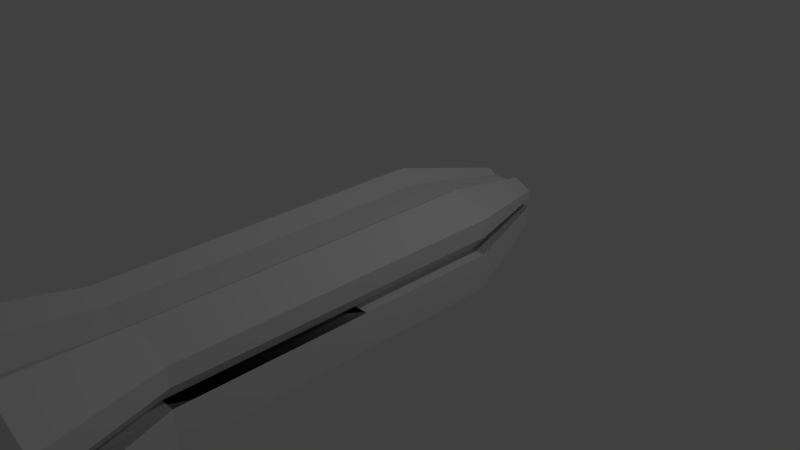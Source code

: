 # Source: shuttle.blend  (saved by Blender 2.71.0; exported with 4.5.12 LTS)
import bpy
from mathutils import Matrix  # noqa: F401  (used for matrix-valued properties, if any)

bpy.ops.wm.read_factory_settings(use_empty=True)
scene = bpy.context.scene
scene.name = 'Scene'

# ---- collections
col_collection_1 = bpy.data.collections.new('Collection 1'); scene.collection.children.link(col_collection_1)

# ---- materials (node trees are filled in below, after node groups)
mat_material = bpy.data.materials.new('Material')
mat_material.alpha_threshold = 0.0
mat_material.use_transparent_shadow = False
mat_material.roughness = 0.5
mat_material.line_color = (0.0, 0.0, 0.0, 1.0)

# ---- material node trees

# ---- world
world_world = bpy.data.worlds.new('World'); scene.world = world_world
world_world.color = (0.05088, 0.05088, 0.05088)
world_world.use_sun_shadow = False
world_world.sun_shadow_jitter_overblur = 0.0
world_world.cycles.sampling_method = 'MANUAL'
world_world.cycles.sample_map_resolution = 256

# ---- cameras
cam_camera = bpy.data.cameras.new('Camera')
cam_camera.clip_end = 100.0
cam_camera.lens = 35.0
cam_camera.sensor_width = 32.0
cam_camera.sensor_height = 18.0
cam_camera.ortho_scale = 7.314
cam_camera.dof.focus_distance = 0.0
cam_camera.dof.aperture_fstop = 128.0

# ---- lights
light_lamp = bpy.data.lights.new('Lamp', 'POINT')
light_lamp.transmission_factor = 0.0
light_lamp.cutoff_distance = 30.0
light_lamp.energy = 100.0
light_lamp.shadow_buffer_clip_start = 1.001
light_lamp.shadow_soft_size = 0.1
light_lamp.shadow_maximum_resolution = 0.006
light_lamp.use_absolute_resolution = True
light_lamp.cycles.use_multiple_importance_sampling = False

# ---- meshes
me_cube = bpy.data.meshes.new('Cube')
me_cube.from_pydata([(0.5, 1.0, -0.75), (0.5, -1.0, -0.75), (-0.5, -1.0, -0.75), (-0.5, 1.0, -0.75), (0.5, 1.0, 0.75), (0.5, -1.0, 0.75), (-0.5, -1.0, 0.75), (-0.5, 1.0, 0.75), (0.5, -5.96e-08, -0.75), (1.788e-07, 1.0, -0.75), (1.0, 1.0, 0.0), (0.0, -1.0, -0.75), (1.0, -1.0, 0.0), (-0.5, 2.98e-07, -0.75), (-1.0, -1.0, 0.0), (-1.0, 1.0, 0.0), (0.5, -5.364e-07, 0.75), (2.384e-07, 1.0, 0.6), (-5.364e-07, -1.0, 0.6), (-0.5, 1.788e-07, 0.75), (5.96e-08, 1.192e-07, -0.75), (-1.49e-07, -1.788e-07, 0.6), (1.0, -2.98e-07, 0.0), (-1.5, -5.0, -0.007955), (-1.0, 2.384e-07, 0.0), (0.5, -0.5, -0.75), (-0.25, 1.0, -0.75), (1.0, 1.0, 0.5), (-0.25, -1.0, -0.75), (1.0, -1.0, 0.5), (-0.5, 0.5, -0.75), (-1.0, -1.0, 0.5), (-1.0, 1.0, 0.5), (0.5, -0.5, 0.75), (-0.25, 1.0, 0.6), (-0.25, -1.0, 0.6), (-0.5, 0.5, 0.75), (0.5, 0.5, -0.75), (0.25, 1.0, -0.75), (1.0, 1.0, -0.5), (0.25, -1.0, -0.75), (1.0, -1.0, -0.5), (-0.5, -0.5, -0.75), (-1.0, -1.0, -0.5), (-1.0, 1.0, -0.5), (0.5, 0.5, 0.75), (0.25, 1.0, 0.6), (0.25, -1.0, 0.6), (-0.5, -0.5, 0.75), (-0.25, 2.086e-07, -0.75), (0.25, 2.98e-08, -0.75), (1.192e-07, 0.5, -0.75), (2.98e-08, -0.5, -0.75), (-3.427e-07, -0.5, 0.6), (4.47e-08, 0.5, 0.6), (0.25, -3.576e-07, 0.6), (-0.25, 0.0, 0.6), (1.0, -0.5, 0.0), (1.0, 0.5, 0.0), (1.0, -1.788e-07, -0.5), (1.0, -4.172e-07, 0.5), (-0.5, -1.0, 0.0), (0.5, -1.0, 0.0), (1.5, -5.0, -0.007955), (-6.498e-07, -5.0, -0.9455), (-1.0, 0.5, 0.0), (-1.0, -0.5, 0.0), (-1.0, 2.682e-07, -0.5), (-1.0, 2.086e-07, 0.5), (-0.5, 1.0, 0.0), (0.5, 1.0, 0.0), (-0.25, -0.5, -0.75), (-0.25, -0.5, 0.6), (1.0, -0.5, 0.5), (-0.75, -5.0, 0.9295), (-1.0, 0.5, 0.5), (-0.25, 0.5, -0.75), (0.25, 0.5, -0.75), (0.25, -0.5, -0.75), (0.25, -0.5, 0.6), (0.25, 0.5, 0.6), (-0.25, 0.5, 0.6), (1.0, -0.5, -0.5), (1.0, 0.5, -0.5), (1.0, 0.5, 0.5), (0.75, -5.0, 0.9295), (-0.75, -5.0, -0.9455), (0.75, -5.0, -0.9455), (-1.0, 0.5, -0.5), (-1.0, -0.5, -0.5), (-1.0, -0.5, 0.5), (1.0, -0.75, 0.0), (1.0, 0.75, 0.0), (1.0, -3.576e-07, 0.25), (1.0, 1.0, 0.25), (1.0, -1.0, 0.25), (1.0, -0.25, 0.0), (1.0, 0.25, 0.0), (1.0, -0.75, 0.5), (1.0, -0.25, 0.5), (1.0, -0.5, 0.25), (1.0, 0.25, 0.5), (1.0, 0.75, 0.5), (1.0, 0.5, 0.25), (1.0, -0.75, 0.25), (1.0, -0.25, 0.25), (1.0, 0.25, 0.25), (1.0, 0.75, 0.25), (-1.0, 0.75, 0.0), (-1.0, -0.75, 0.0), (-1.0, 2.235e-07, 0.25), (-1.0, -1.0, 0.25), (-1.0, 1.0, 0.25), (-1.0, 0.25, 0.0), (-1.0, -0.25, 0.0), (-1.0, 0.75, 0.5), (-1.0, 0.25, 0.5), (-1.0, 0.5, 0.25), (-1.0, -0.25, 0.5), (-1.0, -0.75, 0.5), (-1.0, -0.5, 0.25), (-1.0, 0.75, 0.25), (-1.0, 0.25, 0.25), (-1.0, -0.25, 0.25), (-1.0, -0.75, 0.25), (0.5, 1.0, 0.25), (-0.5, 1.0, 0.25), (-0.5, -1.0, 0.25), (0.5, -1.0, 0.25), (-0.8, -1.0, 1.49e-08), (-0.8, 1.0, 1.49e-08), (-0.8, 1.989e-07, 1.49e-08), (-0.8, 0.5, 1.49e-08), (-0.8, -0.5, 1.49e-08), (-0.8, 0.75, 1.49e-08), (-0.8, -0.75, 1.49e-08), (-0.8, 1.84e-07, 0.25), (-0.8, -1.0, 0.25), (-0.8, 1.0, 0.25), (-0.8, 0.25, 1.49e-08), (-0.8, -0.25, 1.49e-08), (-0.8, 0.5, 0.25), (-0.8, -0.5, 0.25), (-0.8, 0.75, 0.25), (-0.8, 0.25, 0.25), (-0.8, -0.25, 0.25), (-0.8, -0.75, 0.25), (0.8, 1.0, -2.235e-08), (0.8, -1.0, -2.235e-08), (0.8, -2.387e-07, -2.235e-08), (0.8, -0.5, -2.235e-08), (0.8, 0.5, -2.235e-08), (0.8, -0.75, -2.235e-08), (0.8, 0.75, -2.235e-08), (0.8, -2.983e-07, 0.25), (0.8, 1.0, 0.25), (0.8, -1.0, 0.25), (0.8, -0.25, -2.235e-08), (0.8, 0.25, -2.235e-08), (0.8, -0.5, 0.25), (0.8, 0.5, 0.25), (0.8, -0.75, 0.25), (0.8, -0.25, 0.25), (0.8, 0.25, 0.25), (0.8, 0.75, 0.25), (0.25, 2.5, -0.3591), (-0.25, 2.5, -0.3591), (0.25, 2.5, 0.3909), (-0.25, 2.5, 0.3909), (-3.53e-08, 2.5, -0.3591), (0.5, 2.5, 0.01591), (-0.5, 2.5, 0.01591), (-5.498e-09, 2.5, 0.3159), (-5.498e-09, 2.5, 0.01591), (-0.125, 2.5, -0.3591), (0.5, 2.5, 0.2659), (-0.5, 2.5, 0.2659), (-0.125, 2.5, 0.3159), (0.125, 2.5, -0.3591), (0.5, 2.5, -0.2341), (-0.5, 2.5, -0.2341), (0.125, 2.5, 0.3159), (-0.25, 2.5, 0.01591), (0.25, 2.5, 0.01591), (-5.498e-09, 2.5, 0.2659), (-2.04e-08, 2.5, -0.2341), (-0.25, 2.5, -0.2341), (-0.25, 2.5, 0.2659), (0.25, 2.5, 0.2659), (0.25, 2.5, -0.2341), (0.5, 2.5, 0.1409), (-0.5, 2.5, 0.1409), (0.25, 2.5, 0.1409), (-0.25, 2.5, 0.1409), (-0.4, 2.5, 0.01591), (-0.4, 2.5, 0.1409), (0.4, 2.5, 0.01591), (0.4, 2.5, 0.1409), (0.5, -3.5, -0.75), (-0.5, -3.5, -0.75), (0.5, -3.5, 0.75), (-0.5, -3.5, 0.75), (0.0, -3.5, -0.75), (1.0, -3.5, 0.0), (-1.0, -3.5, 0.0), (-5.364e-07, -3.5, 0.6), (-0.25, -3.5, -0.75), (1.0, -3.5, 0.5), (-1.0, -3.5, 0.5), (-0.25, -3.5, 0.6), (0.25, -3.5, -0.75), (1.0, -3.5, -0.5), (-1.0, -3.5, -0.5), (0.25, -3.5, 0.6), (-0.5, -3.5, 0.0), (0.5, -3.5, 0.0), (1.0, -3.5, 0.25), (-1.0, -3.5, 0.25), (-0.5, -3.5, 0.25), (0.5, -3.5, 0.25), (-0.8, -3.5, 1.49e-08), (-0.8, -3.5, 0.25), (0.8, -3.5, -2.235e-08), (0.8, -3.5, 0.25), (-1.454e-06, -5.0, 0.742), (-1.097e-06, -5.0, -0.007955), (-0.375, -5.0, -0.9455), (1.5, -5.0, 0.617), (-1.5, -5.0, 0.617), (-0.375, -5.0, 0.742), (0.375, -5.0, -0.9455), (1.5, -5.0, -0.633), (-1.5, -5.0, -0.633), (0.375, -5.0, 0.742), (-0.75, -5.0, -0.007955), (0.75, -5.0, -0.007955), (-8.734e-07, -5.0, -0.633), (-1.276e-06, -5.0, 0.617), (-0.75, -5.0, 0.617), (-0.75, -5.0, -0.633), (0.75, -5.0, -0.633), (0.75, -5.0, 0.617), (1.5, -5.0, 0.3045), (-1.5, -5.0, 0.3045), (-0.75, -5.0, 0.3045), (0.75, -5.0, 0.3045), (-1.2, -5.0, -0.007955), (-1.2, -5.0, 0.3045), (1.2, -5.0, -0.007955), (1.2, -5.0, 0.3045)], [], [(71, 28, 2, 42), (72, 48, 6, 35), (73, 33, 5, 29, 98), (128, 95, 216, 219), (75, 36, 7, 32, 115), (15, 69, 182, 171), (76, 49, 13, 30), (77, 50, 20, 51), (78, 40, 11, 52), (79, 53, 18, 47), (80, 54, 21, 55), (81, 36, 19, 56), (82, 57, 91, 12, 41), (83, 58, 97, 22, 59), (84, 45, 16, 60, 101), (12, 62, 215, 203), (40, 1, 198, 210), (29, 5, 200, 207), (88, 65, 108, 15, 44), (89, 66, 114, 24, 67), (90, 48, 19, 68, 118), (139, 144, 141, 132), (155, 147, 196, 197), (125, 155, 197, 192), (49, 71, 42, 13), (20, 52, 71, 49), (52, 11, 28, 71), (53, 72, 35, 18), (21, 56, 72, 53), (56, 19, 48, 72), (104, 98, 29, 95), (105, 99, 73, 100), (60, 16, 33, 73, 99), (131, 136, 144, 139), (47, 18, 205, 213), (31, 111, 217, 208), (121, 115, 32, 112), (122, 116, 75, 117), (68, 19, 36, 75, 116), (34, 17, 172, 177), (0, 38, 178, 165), (4, 27, 175, 167), (26, 76, 30, 3), (9, 51, 76, 26), (51, 20, 49, 76), (38, 77, 51, 9), (0, 37, 77, 38), (37, 8, 50, 77), (50, 78, 52, 20), (8, 25, 78, 50), (25, 1, 40, 78), (33, 79, 47, 5), (16, 55, 79, 33), (55, 21, 53, 79), (45, 80, 55, 16), (4, 46, 80, 45), (46, 17, 54, 80), (54, 81, 56, 21), (17, 34, 81, 54), (34, 7, 36, 81), (25, 82, 41, 1), (8, 59, 82, 25), (59, 22, 96, 57, 82), (37, 83, 59, 8), (0, 39, 83, 37), (39, 10, 92, 58, 83), (106, 101, 60, 93), (107, 102, 84, 103), (27, 4, 45, 84, 102), (156, 128, 219, 223), (6, 31, 208, 201), (62, 148, 222, 215), (11, 40, 210, 202), (137, 129, 220, 221), (111, 137, 221, 217), (129, 61, 214, 220), (129, 14, 204, 220), (35, 6, 201, 209), (30, 88, 44, 3), (13, 67, 88, 30), (67, 24, 113, 65, 88), (42, 89, 67, 13), (2, 43, 89, 42), (43, 14, 109, 66, 89), (123, 118, 68, 110), (124, 119, 90, 120), (31, 6, 48, 90, 119), (138, 126, 193, 195), (126, 112, 191, 193), (147, 10, 170, 196), (38, 9, 169, 178), (138, 112, 191, 195), (111, 127, 218, 217), (3, 44, 180, 166), (27, 94, 190, 175), (46, 4, 167, 181), (58, 92, 153, 151), (148, 156, 223, 222), (100, 73, 98, 104), (100, 104, 161, 159), (44, 15, 171, 180), (93, 60, 99, 105), (107, 103, 160, 164), (57, 96, 157, 150), (103, 84, 101, 106), (12, 91, 152, 148), (93, 105, 162, 154), (94, 27, 102, 107), (124, 120, 142, 146), (65, 113, 139, 132), (117, 75, 115, 121), (110, 122, 144, 136), (109, 14, 129, 135), (110, 68, 116, 122), (152, 161, 156, 148), (120, 123, 145, 142), (120, 90, 118, 123), (108, 65, 132, 134), (24, 114, 140, 131), (111, 31, 119, 124), (70, 10, 170, 183), (134, 143, 138, 130), (26, 3, 166, 174), (132, 141, 143, 134), (140, 145, 136, 131), (133, 142, 145, 140), (135, 146, 142, 133), (129, 137, 146, 135), (117, 121, 143, 141), (66, 109, 135, 133), (156, 95, 216, 223), (113, 24, 131, 139), (123, 110, 136, 145), (15, 108, 134, 130), (114, 66, 133, 140), (122, 117, 141, 144), (111, 124, 146, 137), (121, 112, 138, 143), (150, 159, 161, 152), (157, 162, 159, 150), (149, 154, 162, 157), (158, 163, 154, 149), (151, 160, 163, 158), (153, 164, 160, 151), (147, 155, 164, 153), (22, 97, 158, 149), (106, 93, 154, 163), (92, 10, 147, 153), (97, 58, 151, 158), (105, 100, 159, 162), (94, 107, 164, 155), (104, 95, 156, 161), (91, 57, 150, 152), (103, 106, 163, 160), (96, 22, 149, 157), (147, 70, 183, 196), (186, 174, 166, 180), (188, 192, 183, 173, 184), (189, 178, 169, 185), (182, 186, 180, 171), (173, 185, 186, 182), (185, 169, 174, 186), (177, 187, 176, 168), (172, 184, 187, 177), (184, 173, 182, 193, 187), (181, 188, 184, 172), (167, 175, 188, 181), (183, 189, 185, 173), (170, 179, 189, 183), (179, 165, 178, 189), (183, 192, 197, 196), (175, 190, 192, 188), (176, 187, 193, 191), (182, 194, 195, 193), (130, 138, 195, 194), (7, 34, 177, 168), (15, 130, 194, 171), (32, 7, 168, 176), (10, 39, 179, 170), (94, 155, 197, 190), (112, 32, 176, 191), (9, 26, 174, 169), (69, 130, 194, 182), (94, 125, 192, 190), (39, 0, 165, 179), (17, 46, 181, 172), (212, 199, 86, 232), (221, 220, 246, 247), (214, 204, 23, 234), (202, 210, 230, 64), (222, 223, 249, 248), (204, 212, 232, 23), (216, 207, 227, 242), (220, 204, 23, 246), (207, 200, 85, 227), (208, 217, 243, 228), (206, 202, 64, 226), (209, 201, 74, 229), (220, 214, 234, 246), (198, 211, 231, 87), (219, 216, 242, 245), (200, 213, 233, 85), (205, 209, 229, 224), (217, 221, 247, 243), (12, 148, 222, 203), (14, 43, 212, 204), (5, 47, 213, 200), (127, 137, 221, 218), (95, 29, 207, 216), (41, 12, 203, 211), (43, 2, 199, 212), (28, 11, 202, 206), (1, 41, 211, 198), (18, 35, 209, 205), (2, 28, 206, 199), (61, 14, 204, 214), (238, 229, 74, 228), (239, 234, 23, 232), (240, 235, 225, 236), (241, 233, 224, 237), (225, 237, 238, 244, 234), (237, 224, 229, 238), (226, 239, 232, 86), (64, 236, 239, 226), (236, 225, 234, 239), (230, 240, 236, 64), (87, 231, 240, 230), (231, 63, 235, 240), (235, 245, 241, 237, 225), (241, 245, 242, 227), (227, 85, 233, 241), (238, 228, 243, 244), (249, 245, 235, 248), (246, 234, 244, 247), (218, 221, 247, 244), (217, 218, 244, 243), (210, 198, 87, 230), (215, 222, 248, 235), (201, 208, 228, 74), (223, 219, 245, 249), (203, 222, 248, 63), (213, 205, 224, 233), (199, 206, 226, 86), (223, 216, 242, 249), (211, 203, 63, 231), (203, 215, 235, 63)])
me_cube.materials.append(mat_material)
me_cube.use_remesh_preserve_volume = False
me_cube.use_remesh_preserve_attributes = False
me_cube.use_mirror_vertex_groups = False
me_cube.update()

# ---- objects
ob_cube = bpy.data.objects.new('Cube', me_cube)
ob_lamp = bpy.data.objects.new('Lamp', light_lamp)
ob_camera = bpy.data.objects.new('Camera', cam_camera)

# ---- transforms, parenting, visibility, modifiers, constraints
ob_cube.location = (0.0, 0.0, 0.0)
ob_cube.lock_rotations_4d = False
ob_cube.empty_display_type = 'ARROWS'
ob_cube.lineart.crease_threshold = 0.0
ob_lamp.location = (4.076, 1.005, 5.904)
ob_lamp.rotation_euler = (0.6503, 0.05522, 1.866)
ob_lamp.lock_rotations_4d = False
ob_lamp.empty_display_type = 'ARROWS'
ob_lamp.color = (0.0, 0.0, 0.0, 0.0)
ob_lamp.lineart.crease_threshold = 0.0
ob_camera.location = (7.481, -6.508, 5.344)
ob_camera.rotation_euler = (1.109, 0.01082, 0.8149)
ob_camera.lock_rotations_4d = False
ob_camera.empty_display_type = 'ARROWS'
ob_camera.color = (0.0, 0.0, 0.0, 0.0)
ob_camera.display_type = 'WIRE'
ob_camera.lineart.crease_threshold = 0.0

# ---- collection membership
col_collection_1.objects.link(ob_cube)
col_collection_1.objects.link(ob_lamp)
col_collection_1.objects.link(ob_camera)

# ---- scene / render settings (as saved in the file)
scene.camera = ob_camera
scene.frame_start = 1; scene.frame_end = 250; scene.frame_set(1)
scene.render.engine = 'BLENDER_EEVEE_NEXT'
scene.render.resolution_percentage = 50
scene.render.dither_intensity = 0.0
scene.cycles.use_denoising = False
scene.cycles.samples = 10
scene.cycles.sampling_pattern = 'TABULATED_SOBOL'
scene.cycles.light_sampling_threshold = 0.0
scene.cycles.use_adaptive_sampling = False
scene.cycles.use_light_tree = False
scene.cycles.blur_glossy = 0.0
scene.cycles.volume_bounces = 1
scene.cycles.pixel_filter_type = 'GAUSSIAN'
scene.cycles.sample_clamp_indirect = 0.0
scene.view_settings.view_transform = 'Standard'
bpy.context.view_layer.update()
